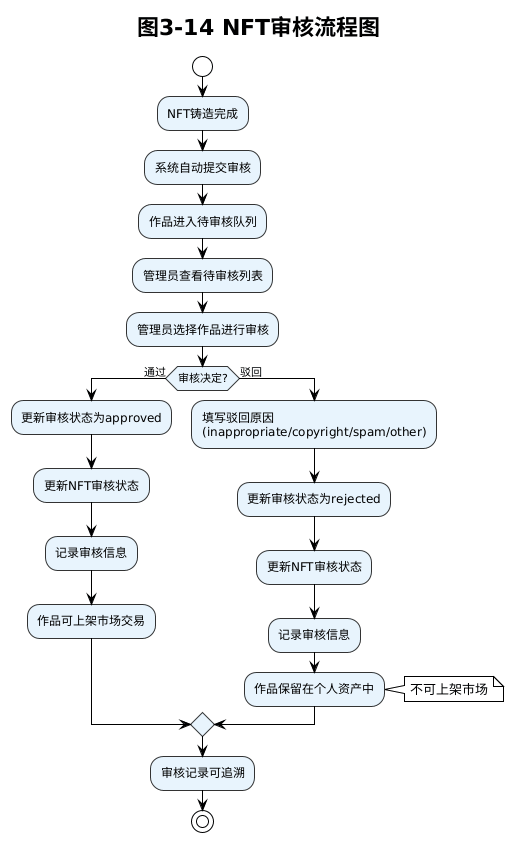

The diagram above was rendered by PlantUML. Its source (embedded in the PNG):
@startuml
!theme plain
skinparam backgroundColor white
skinparam ActivityBorderColor #333333
skinparam ActivityBackgroundColor #E8F4FD

title 图3-14 NFT审核流程图

start

:NFT铸造完成;

:系统自动提交审核;
:作品进入待审核队列;

:管理员查看待审核列表;

:管理员选择作品进行审核;

if (审核决定?) then (通过)
    :更新审核状态为approved;
    :更新NFT审核状态;
    :记录审核信息;
    :作品可上架市场交易;
else (驳回)
    :填写驳回原因\n(inappropriate/copyright/spam/other);
    :更新审核状态为rejected;
    :更新NFT审核状态;
    :记录审核信息;
    :作品保留在个人资产中;
    note right: 不可上架市场
endif

:审核记录可追溯;

stop
@enduml